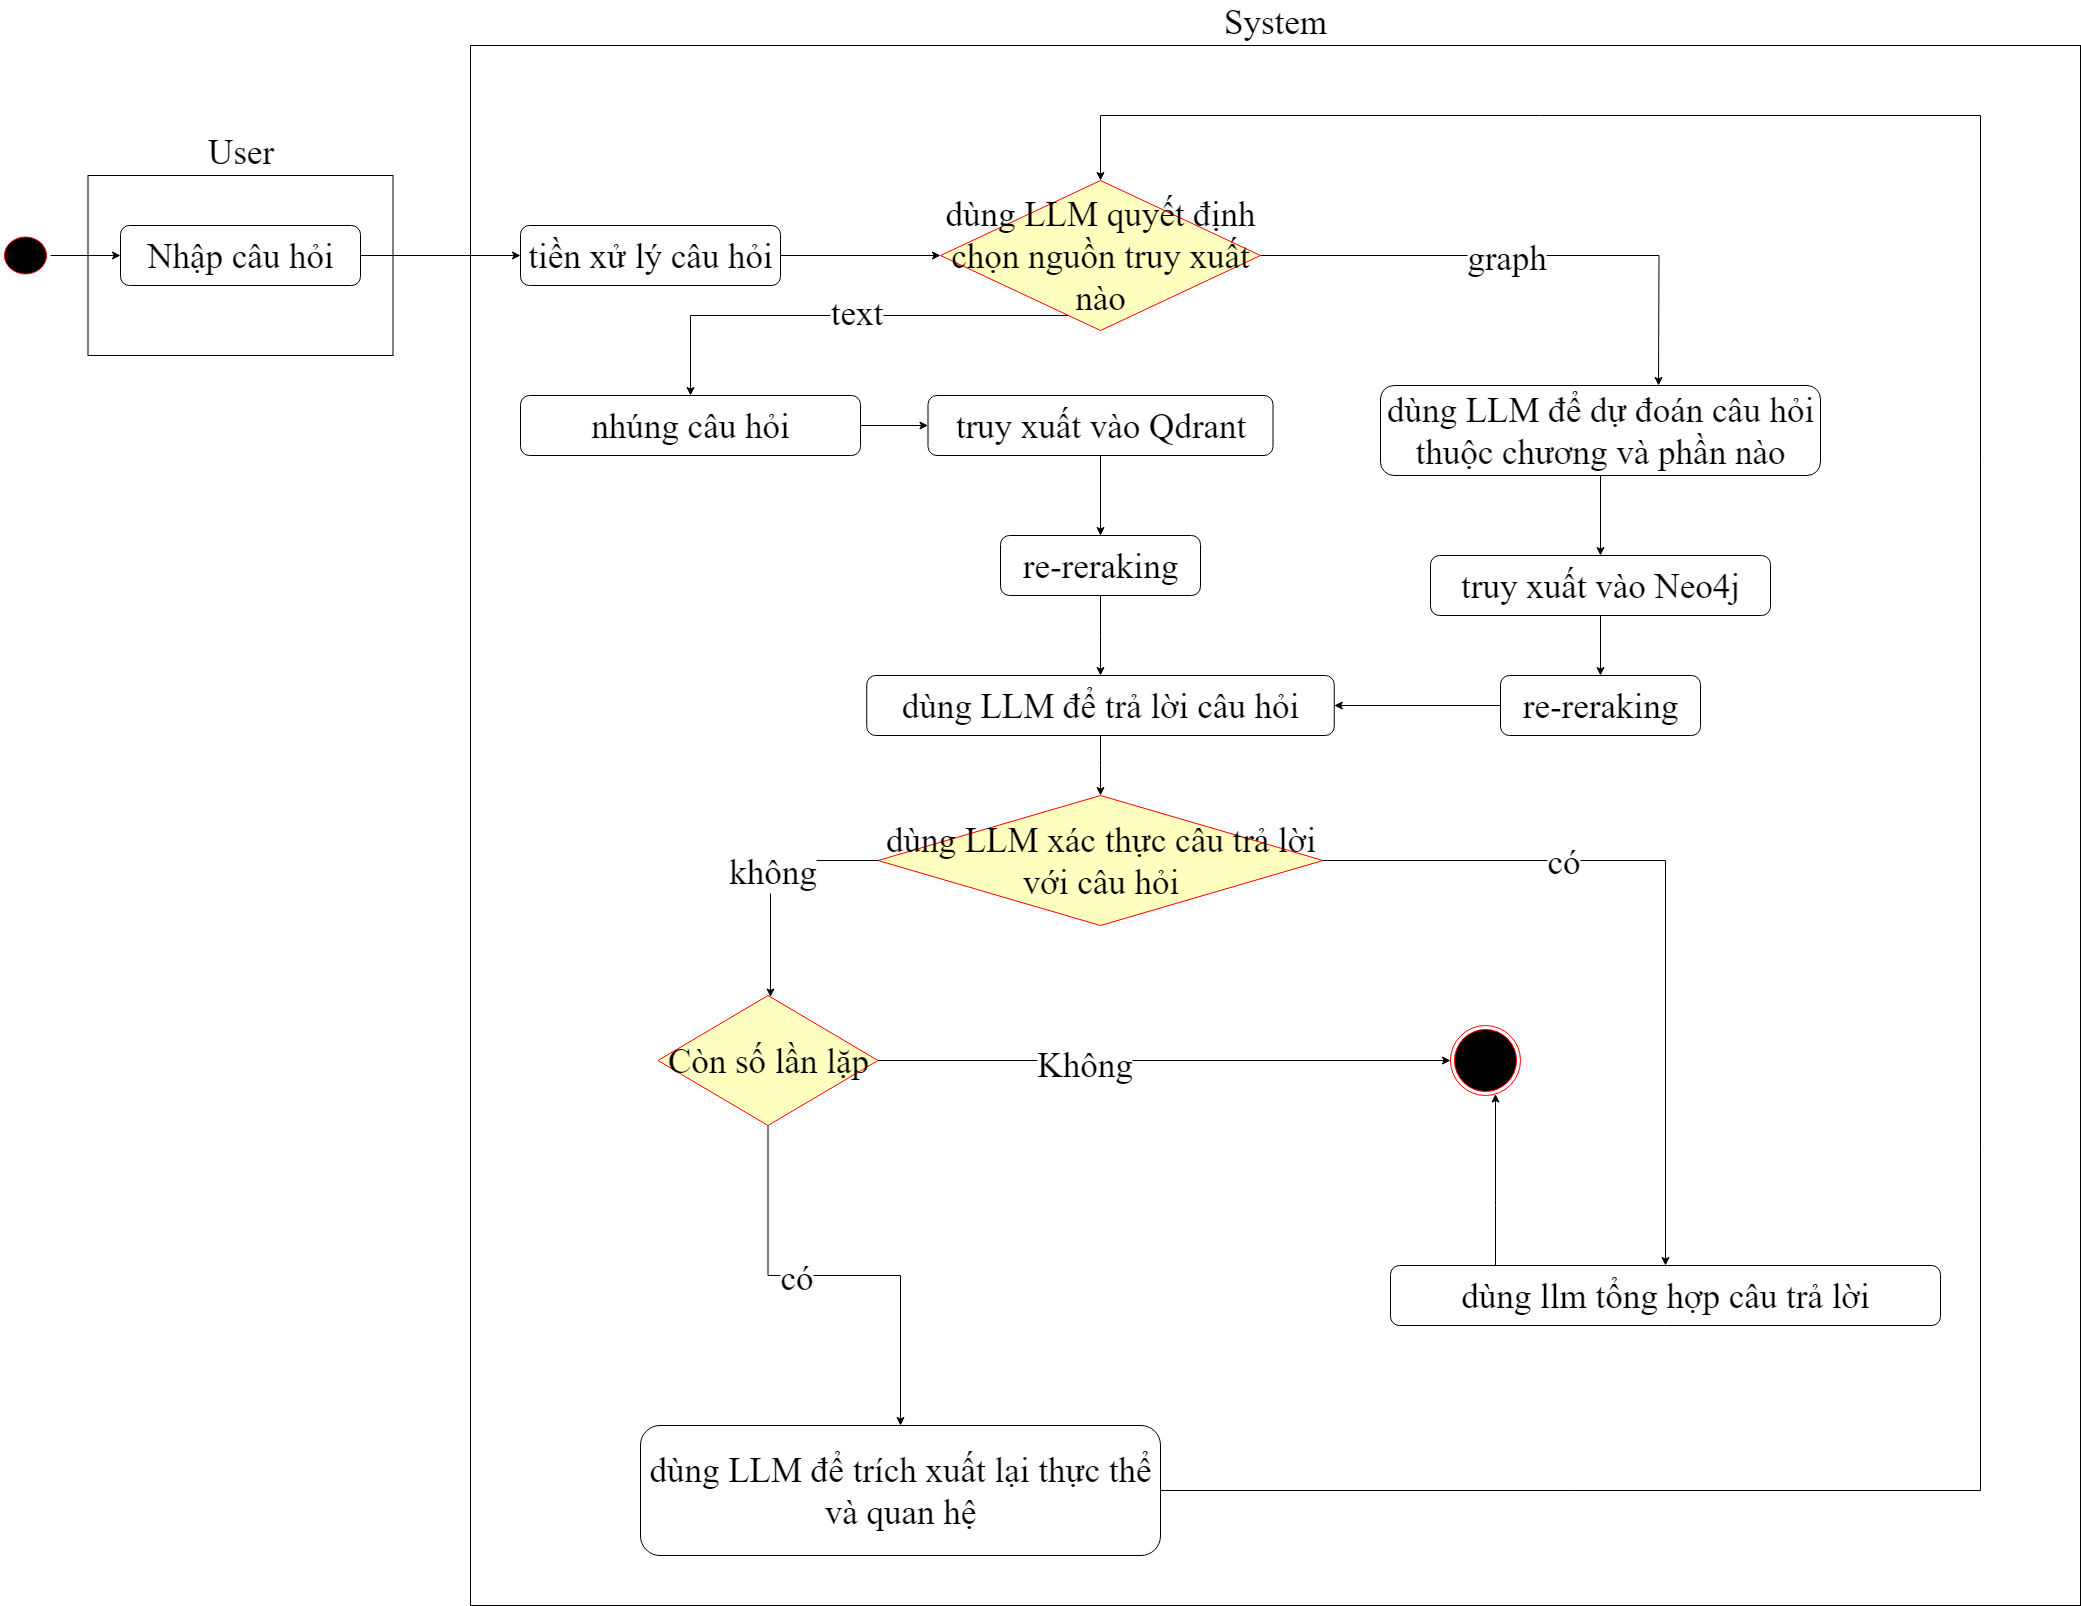

The diagram above was exported from draw.io. Its source (the exported page's mxGraphModel, read from the mxfile embedded in the PNG):
<mxGraphModel dx="3033" dy="1510" grid="1" gridSize="10" guides="1" tooltips="1" connect="1" arrows="1" fold="1" page="1" pageScale="1" pageWidth="850" pageHeight="1100" math="0" shadow="0">
  <root>
    <mxCell id="0" />
    <mxCell id="1" parent="0" />
    <mxCell id="s6zq6s54juUXzNQkldfC-20" value="User" style="rounded=0;whiteSpace=wrap;html=1;labelPosition=center;verticalLabelPosition=top;align=center;verticalAlign=bottom;fontFamily=Times New Roman;fontSize=35;" vertex="1" parent="1">
      <mxGeometry x="417.5" y="180" width="305" height="180" as="geometry" />
    </mxCell>
    <mxCell id="s6zq6s54juUXzNQkldfC-21" value="System" style="rounded=0;whiteSpace=wrap;html=1;labelPosition=center;verticalLabelPosition=top;align=center;verticalAlign=bottom;fontFamily=Times New Roman;fontSize=35;" vertex="1" parent="1">
      <mxGeometry x="800" y="50" width="1610" height="1560" as="geometry" />
    </mxCell>
    <mxCell id="s6zq6s54juUXzNQkldfC-22" value="" style="edgeStyle=orthogonalEdgeStyle;rounded=0;orthogonalLoop=1;jettySize=auto;html=1;fontFamily=Times New Roman;fontSize=35;" edge="1" parent="1" source="s6zq6s54juUXzNQkldfC-23" target="s6zq6s54juUXzNQkldfC-56">
      <mxGeometry relative="1" as="geometry" />
    </mxCell>
    <mxCell id="s6zq6s54juUXzNQkldfC-23" value="Nhập câu hỏi" style="rounded=1;whiteSpace=wrap;html=1;fontFamily=Times New Roman;fontSize=35;" vertex="1" parent="1">
      <mxGeometry x="450" y="230" width="240" height="60" as="geometry" />
    </mxCell>
    <mxCell id="s6zq6s54juUXzNQkldfC-24" value="" style="edgeStyle=orthogonalEdgeStyle;rounded=0;orthogonalLoop=1;jettySize=auto;html=1;fontFamily=Times New Roman;fontSize=35;" edge="1" parent="1" source="s6zq6s54juUXzNQkldfC-25" target="s6zq6s54juUXzNQkldfC-23">
      <mxGeometry relative="1" as="geometry" />
    </mxCell>
    <mxCell id="s6zq6s54juUXzNQkldfC-25" value="" style="ellipse;html=1;shape=startState;fillColor=#000000;strokeColor=#ff0000;fontFamily=Times New Roman;fontSize=35;" vertex="1" parent="1">
      <mxGeometry x="330" y="237.5" width="50" height="45" as="geometry" />
    </mxCell>
    <mxCell id="s6zq6s54juUXzNQkldfC-28" value="" style="edgeStyle=orthogonalEdgeStyle;rounded=0;orthogonalLoop=1;jettySize=auto;html=1;fontFamily=Times New Roman;fontSize=35;" edge="1" parent="1" source="s6zq6s54juUXzNQkldfC-30">
      <mxGeometry relative="1" as="geometry">
        <mxPoint x="1988" y="390" as="targetPoint" />
      </mxGeometry>
    </mxCell>
    <mxCell id="s6zq6s54juUXzNQkldfC-29" value="graph" style="edgeLabel;html=1;align=center;verticalAlign=middle;resizable=0;points=[];fontFamily=Times New Roman;fontSize=35;" vertex="1" connectable="0" parent="s6zq6s54juUXzNQkldfC-28">
      <mxGeometry x="-0.0741" y="-1" relative="1" as="geometry">
        <mxPoint as="offset" />
      </mxGeometry>
    </mxCell>
    <mxCell id="s6zq6s54juUXzNQkldfC-62" value="" style="edgeStyle=orthogonalEdgeStyle;rounded=0;orthogonalLoop=1;jettySize=auto;html=1;fontFamily=Times New Roman;fontSize=35;" edge="1" parent="1" source="s6zq6s54juUXzNQkldfC-30" target="s6zq6s54juUXzNQkldfC-32">
      <mxGeometry relative="1" as="geometry">
        <Array as="points">
          <mxPoint x="1020" y="320" />
        </Array>
      </mxGeometry>
    </mxCell>
    <mxCell id="s6zq6s54juUXzNQkldfC-63" value="text" style="edgeLabel;html=1;align=center;verticalAlign=middle;resizable=0;points=[];fontFamily=Times New Roman;fontSize=35;" vertex="1" connectable="0" parent="s6zq6s54juUXzNQkldfC-62">
      <mxGeometry x="-0.0682" y="-4" relative="1" as="geometry">
        <mxPoint x="-1" as="offset" />
      </mxGeometry>
    </mxCell>
    <mxCell id="s6zq6s54juUXzNQkldfC-30" value="dùng LLM quyết định chọn nguồn truy xuất nào" style="rhombus;whiteSpace=wrap;html=1;fontColor=#000000;fillColor=#ffffc0;strokeColor=#ff0000;fontFamily=Times New Roman;fontSize=35;" vertex="1" parent="1">
      <mxGeometry x="1270" y="185" width="320" height="150" as="geometry" />
    </mxCell>
    <mxCell id="s6zq6s54juUXzNQkldfC-31" value="" style="edgeStyle=orthogonalEdgeStyle;rounded=0;orthogonalLoop=1;jettySize=auto;html=1;fontFamily=Times New Roman;fontSize=35;" edge="1" parent="1" source="s6zq6s54juUXzNQkldfC-32" target="s6zq6s54juUXzNQkldfC-36">
      <mxGeometry relative="1" as="geometry" />
    </mxCell>
    <mxCell id="s6zq6s54juUXzNQkldfC-32" value="nhúng câu hỏi" style="rounded=1;whiteSpace=wrap;html=1;fontFamily=Times New Roman;fontSize=35;" vertex="1" parent="1">
      <mxGeometry x="850" y="400" width="340" height="60" as="geometry" />
    </mxCell>
    <mxCell id="s6zq6s54juUXzNQkldfC-35" value="" style="edgeStyle=orthogonalEdgeStyle;rounded=0;orthogonalLoop=1;jettySize=auto;html=1;fontFamily=Times New Roman;fontSize=35;" edge="1" parent="1" source="s6zq6s54juUXzNQkldfC-36" target="s6zq6s54juUXzNQkldfC-38">
      <mxGeometry relative="1" as="geometry" />
    </mxCell>
    <mxCell id="s6zq6s54juUXzNQkldfC-36" value="truy xuất vào Qdrant" style="rounded=1;whiteSpace=wrap;html=1;fontFamily=Times New Roman;fontSize=35;" vertex="1" parent="1">
      <mxGeometry x="1257.5" y="400" width="345" height="60" as="geometry" />
    </mxCell>
    <mxCell id="s6zq6s54juUXzNQkldfC-37" value="" style="edgeStyle=orthogonalEdgeStyle;rounded=0;orthogonalLoop=1;jettySize=auto;html=1;fontFamily=Times New Roman;fontSize=35;" edge="1" parent="1" source="s6zq6s54juUXzNQkldfC-38" target="s6zq6s54juUXzNQkldfC-40">
      <mxGeometry relative="1" as="geometry" />
    </mxCell>
    <mxCell id="s6zq6s54juUXzNQkldfC-38" value="re-reraking" style="rounded=1;whiteSpace=wrap;html=1;fontFamily=Times New Roman;fontSize=35;" vertex="1" parent="1">
      <mxGeometry x="1330" y="540" width="200" height="60" as="geometry" />
    </mxCell>
    <mxCell id="s6zq6s54juUXzNQkldfC-39" value="" style="edgeStyle=orthogonalEdgeStyle;rounded=0;orthogonalLoop=1;jettySize=auto;html=1;entryX=0.5;entryY=0;entryDx=0;entryDy=0;fontFamily=Times New Roman;fontSize=35;" edge="1" parent="1" source="s6zq6s54juUXzNQkldfC-40" target="s6zq6s54juUXzNQkldfC-49">
      <mxGeometry relative="1" as="geometry">
        <mxPoint x="1095" y="700" as="targetPoint" />
      </mxGeometry>
    </mxCell>
    <mxCell id="s6zq6s54juUXzNQkldfC-40" value="dùng LLM để trả lời câu hỏi" style="rounded=1;whiteSpace=wrap;html=1;fontFamily=Times New Roman;fontSize=35;" vertex="1" parent="1">
      <mxGeometry x="1196.25" y="680" width="467.5" height="60" as="geometry" />
    </mxCell>
    <mxCell id="s6zq6s54juUXzNQkldfC-41" value="" style="edgeStyle=orthogonalEdgeStyle;rounded=0;orthogonalLoop=1;jettySize=auto;html=1;fontFamily=Times New Roman;fontSize=35;" edge="1" parent="1" source="s6zq6s54juUXzNQkldfC-42" target="s6zq6s54juUXzNQkldfC-44">
      <mxGeometry relative="1" as="geometry" />
    </mxCell>
    <mxCell id="s6zq6s54juUXzNQkldfC-42" value="dùng LLM để dự đoán câu hỏi thuộc chương và phần nào" style="rounded=1;whiteSpace=wrap;html=1;fontFamily=Times New Roman;fontSize=35;" vertex="1" parent="1">
      <mxGeometry x="1710" y="390" width="440" height="90" as="geometry" />
    </mxCell>
    <mxCell id="s6zq6s54juUXzNQkldfC-68" value="" style="edgeStyle=orthogonalEdgeStyle;rounded=0;orthogonalLoop=1;jettySize=auto;html=1;fontFamily=Times New Roman;fontSize=35;" edge="1" parent="1" source="s6zq6s54juUXzNQkldfC-44" target="s6zq6s54juUXzNQkldfC-67">
      <mxGeometry relative="1" as="geometry" />
    </mxCell>
    <mxCell id="s6zq6s54juUXzNQkldfC-44" value="truy xuất vào Neo4j" style="rounded=1;whiteSpace=wrap;html=1;fontFamily=Times New Roman;fontSize=35;" vertex="1" parent="1">
      <mxGeometry x="1760" y="560" width="340" height="60" as="geometry" />
    </mxCell>
    <mxCell id="s6zq6s54juUXzNQkldfC-45" value="" style="edgeStyle=orthogonalEdgeStyle;rounded=0;orthogonalLoop=1;jettySize=auto;html=1;fontFamily=Times New Roman;fontSize=35;" edge="1" parent="1" source="s6zq6s54juUXzNQkldfC-49" target="s6zq6s54juUXzNQkldfC-51">
      <mxGeometry relative="1" as="geometry" />
    </mxCell>
    <mxCell id="s6zq6s54juUXzNQkldfC-46" value="có" style="edgeLabel;html=1;align=center;verticalAlign=middle;resizable=0;points=[];fontFamily=Times New Roman;fontSize=35;" vertex="1" connectable="0" parent="s6zq6s54juUXzNQkldfC-45">
      <mxGeometry x="-0.3107" y="3" relative="1" as="geometry">
        <mxPoint x="-18" y="3" as="offset" />
      </mxGeometry>
    </mxCell>
    <mxCell id="s6zq6s54juUXzNQkldfC-47" value="" style="edgeStyle=orthogonalEdgeStyle;rounded=0;orthogonalLoop=1;jettySize=auto;html=1;fontFamily=Times New Roman;fontSize=35;" edge="1" parent="1" source="s6zq6s54juUXzNQkldfC-49" target="s6zq6s54juUXzNQkldfC-61">
      <mxGeometry relative="1" as="geometry">
        <Array as="points">
          <mxPoint x="1100" y="865" />
          <mxPoint x="1100" y="1035" />
          <mxPoint x="1110" y="1035" />
        </Array>
      </mxGeometry>
    </mxCell>
    <mxCell id="s6zq6s54juUXzNQkldfC-48" value="không" style="edgeLabel;html=1;align=center;verticalAlign=middle;resizable=0;points=[];fontFamily=Times New Roman;fontSize=35;" vertex="1" connectable="0" parent="s6zq6s54juUXzNQkldfC-47">
      <mxGeometry x="-0.0352" y="1" relative="1" as="geometry">
        <mxPoint as="offset" />
      </mxGeometry>
    </mxCell>
    <mxCell id="s6zq6s54juUXzNQkldfC-49" value="dùng LLM xác thực câu trả lời với câu hỏi" style="rhombus;whiteSpace=wrap;html=1;fontColor=#000000;fillColor=#ffffc0;strokeColor=#ff0000;fontFamily=Times New Roman;fontSize=35;" vertex="1" parent="1">
      <mxGeometry x="1207.5" y="800" width="445" height="130" as="geometry" />
    </mxCell>
    <mxCell id="s6zq6s54juUXzNQkldfC-74" value="" style="edgeStyle=orthogonalEdgeStyle;rounded=0;orthogonalLoop=1;jettySize=auto;html=1;fontFamily=Times New Roman;fontSize=35;" edge="1" parent="1" source="s6zq6s54juUXzNQkldfC-51" target="s6zq6s54juUXzNQkldfC-54">
      <mxGeometry relative="1" as="geometry">
        <Array as="points">
          <mxPoint x="1825" y="1210" />
          <mxPoint x="1825" y="1210" />
        </Array>
      </mxGeometry>
    </mxCell>
    <mxCell id="s6zq6s54juUXzNQkldfC-51" value="dùng llm tổng hợp câu trả lời" style="rounded=1;whiteSpace=wrap;html=1;fontFamily=Times New Roman;fontSize=35;" vertex="1" parent="1">
      <mxGeometry x="1720" y="1270" width="550" height="60" as="geometry" />
    </mxCell>
    <mxCell id="s6zq6s54juUXzNQkldfC-76" style="edgeStyle=orthogonalEdgeStyle;rounded=0;orthogonalLoop=1;jettySize=auto;html=1;entryX=0.5;entryY=0;entryDx=0;entryDy=0;fontFamily=Times New Roman;fontSize=35;" edge="1" parent="1" source="s6zq6s54juUXzNQkldfC-53" target="s6zq6s54juUXzNQkldfC-30">
      <mxGeometry relative="1" as="geometry">
        <Array as="points">
          <mxPoint x="2310" y="1495" />
          <mxPoint x="2310" y="120" />
          <mxPoint x="1430" y="120" />
        </Array>
      </mxGeometry>
    </mxCell>
    <mxCell id="s6zq6s54juUXzNQkldfC-53" value="dùng LLM để trích xuất lại thực thể và quan hệ" style="rounded=1;whiteSpace=wrap;html=1;fontFamily=Times New Roman;fontSize=35;" vertex="1" parent="1">
      <mxGeometry x="970" y="1430" width="520" height="130" as="geometry" />
    </mxCell>
    <mxCell id="s6zq6s54juUXzNQkldfC-54" value="" style="ellipse;html=1;shape=endState;fillColor=#000000;strokeColor=#ff0000;fontFamily=Times New Roman;fontSize=35;" vertex="1" parent="1">
      <mxGeometry x="1780" y="1030" width="70" height="70" as="geometry" />
    </mxCell>
    <mxCell id="s6zq6s54juUXzNQkldfC-55" value="" style="edgeStyle=orthogonalEdgeStyle;rounded=0;orthogonalLoop=1;jettySize=auto;html=1;fontFamily=Times New Roman;fontSize=35;" edge="1" parent="1" source="s6zq6s54juUXzNQkldfC-56" target="s6zq6s54juUXzNQkldfC-30">
      <mxGeometry relative="1" as="geometry" />
    </mxCell>
    <mxCell id="s6zq6s54juUXzNQkldfC-56" value="tiền xử lý câu hỏi" style="rounded=1;whiteSpace=wrap;html=1;fontFamily=Times New Roman;fontSize=35;" vertex="1" parent="1">
      <mxGeometry x="850" y="230" width="260" height="60" as="geometry" />
    </mxCell>
    <mxCell id="s6zq6s54juUXzNQkldfC-57" value="" style="edgeStyle=orthogonalEdgeStyle;rounded=0;orthogonalLoop=1;jettySize=auto;html=1;fontFamily=Times New Roman;fontSize=35;" edge="1" parent="1" source="s6zq6s54juUXzNQkldfC-61" target="s6zq6s54juUXzNQkldfC-53">
      <mxGeometry relative="1" as="geometry" />
    </mxCell>
    <mxCell id="s6zq6s54juUXzNQkldfC-58" value="có" style="edgeLabel;html=1;align=center;verticalAlign=middle;resizable=0;points=[];fontFamily=Times New Roman;fontSize=35;" vertex="1" connectable="0" parent="s6zq6s54juUXzNQkldfC-57">
      <mxGeometry x="-0.1778" y="-1" relative="1" as="geometry">
        <mxPoint as="offset" />
      </mxGeometry>
    </mxCell>
    <mxCell id="s6zq6s54juUXzNQkldfC-77" style="edgeStyle=orthogonalEdgeStyle;rounded=0;orthogonalLoop=1;jettySize=auto;html=1;entryX=0;entryY=0.5;entryDx=0;entryDy=0;fontFamily=Times New Roman;fontSize=35;" edge="1" parent="1" source="s6zq6s54juUXzNQkldfC-61" target="s6zq6s54juUXzNQkldfC-54">
      <mxGeometry relative="1" as="geometry" />
    </mxCell>
    <mxCell id="s6zq6s54juUXzNQkldfC-78" value="Không" style="edgeLabel;html=1;align=center;verticalAlign=middle;resizable=0;points=[];fontFamily=Times New Roman;fontSize=35;" vertex="1" connectable="0" parent="s6zq6s54juUXzNQkldfC-77">
      <mxGeometry x="-0.2814" y="-3" relative="1" as="geometry">
        <mxPoint as="offset" />
      </mxGeometry>
    </mxCell>
    <mxCell id="s6zq6s54juUXzNQkldfC-61" value="Còn số lần lặp" style="rhombus;whiteSpace=wrap;html=1;fontColor=#000000;fillColor=#ffffc0;strokeColor=#ff0000;fontFamily=Times New Roman;fontSize=35;" vertex="1" parent="1">
      <mxGeometry x="987.5" y="1000" width="220" height="130" as="geometry" />
    </mxCell>
    <mxCell id="s6zq6s54juUXzNQkldfC-69" style="edgeStyle=orthogonalEdgeStyle;rounded=0;orthogonalLoop=1;jettySize=auto;html=1;entryX=1;entryY=0.5;entryDx=0;entryDy=0;fontFamily=Times New Roman;fontSize=35;" edge="1" parent="1" source="s6zq6s54juUXzNQkldfC-67" target="s6zq6s54juUXzNQkldfC-40">
      <mxGeometry relative="1" as="geometry" />
    </mxCell>
    <mxCell id="s6zq6s54juUXzNQkldfC-67" value="re-reraking" style="rounded=1;whiteSpace=wrap;html=1;fontFamily=Times New Roman;fontSize=35;" vertex="1" parent="1">
      <mxGeometry x="1830" y="680" width="200" height="60" as="geometry" />
    </mxCell>
  </root>
</mxGraphModel>